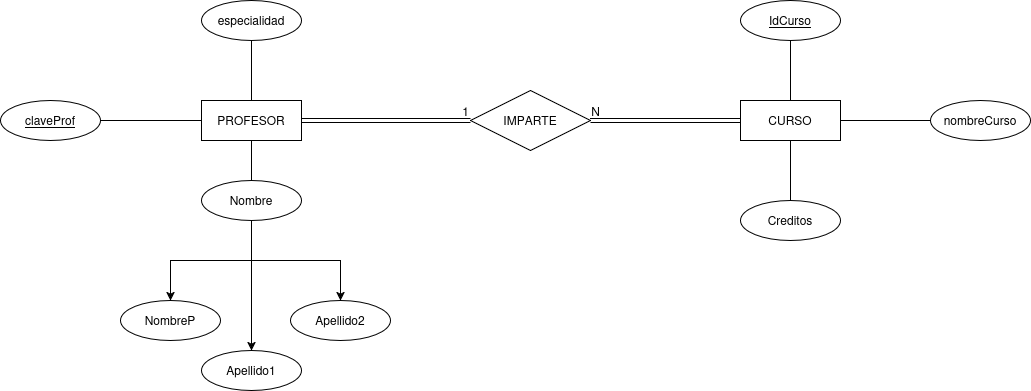

The diagram above was exported from draw.io. Its source (the exported page's mxGraphModel, read from the mxfile embedded in the PNG):
<mxGraphModel dx="1746" dy="497" grid="1" gridSize="10" guides="1" tooltips="1" connect="1" arrows="1" fold="1" page="1" pageScale="1" pageWidth="850" pageHeight="1100" math="0" shadow="0">
  <root>
    <mxCell id="0" />
    <mxCell id="1" parent="0" />
    <mxCell id="GPi6xcCzpbe80ibaNCkJ-1" parent="1" style="whiteSpace=wrap;html=1;align=center;" value="CURSO" vertex="1">
      <mxGeometry height="40" width="100" x="620" y="280" as="geometry" />
    </mxCell>
    <mxCell id="GPi6xcCzpbe80ibaNCkJ-2" parent="1" style="whiteSpace=wrap;html=1;align=center;" value="PROFESOR" vertex="1">
      <mxGeometry height="40" width="100" x="81" y="280" as="geometry" />
    </mxCell>
    <mxCell id="GPi6xcCzpbe80ibaNCkJ-3" parent="1" style="shape=rhombus;perimeter=rhombusPerimeter;whiteSpace=wrap;html=1;align=center;" value="IMPARTE" vertex="1">
      <mxGeometry height="60" width="120" x="350" y="270" as="geometry" />
    </mxCell>
    <mxCell id="GPi6xcCzpbe80ibaNCkJ-12" parent="1" style="ellipse;whiteSpace=wrap;html=1;align=center;" value="especialidad" vertex="1">
      <mxGeometry height="40" width="100" x="81" y="180" as="geometry" />
    </mxCell>
    <mxCell id="GPi6xcCzpbe80ibaNCkJ-13" parent="1" style="ellipse;whiteSpace=wrap;html=1;align=center;fontStyle=4;" value="claveProf" vertex="1">
      <mxGeometry height="40" width="100" x="-120" y="280" as="geometry" />
    </mxCell>
    <mxCell id="GPi6xcCzpbe80ibaNCkJ-14" edge="1" parent="1" source="GPi6xcCzpbe80ibaNCkJ-13" style="endArrow=none;html=1;rounded=0;entryX=0;entryY=0.5;entryDx=0;entryDy=0;exitX=1;exitY=0.5;exitDx=0;exitDy=0;" target="GPi6xcCzpbe80ibaNCkJ-2" value="">
      <mxGeometry relative="1" as="geometry">
        <mxPoint y="220" as="sourcePoint" />
        <mxPoint x="160" y="220" as="targetPoint" />
      </mxGeometry>
    </mxCell>
    <mxCell id="GPi6xcCzpbe80ibaNCkJ-15" edge="1" parent="1" source="GPi6xcCzpbe80ibaNCkJ-12" style="endArrow=none;html=1;rounded=0;entryX=0.5;entryY=0;entryDx=0;entryDy=0;exitX=0.5;exitY=1;exitDx=0;exitDy=0;exitPerimeter=0;" target="GPi6xcCzpbe80ibaNCkJ-2" value="">
      <mxGeometry relative="1" as="geometry">
        <mxPoint x="180" y="210" as="sourcePoint" />
        <mxPoint x="260" y="270" as="targetPoint" />
      </mxGeometry>
    </mxCell>
    <mxCell id="GPi6xcCzpbe80ibaNCkJ-24" edge="1" parent="1" source="GPi6xcCzpbe80ibaNCkJ-18" style="edgeStyle=orthogonalEdgeStyle;rounded=0;orthogonalLoop=1;jettySize=auto;html=1;" target="GPi6xcCzpbe80ibaNCkJ-23" value="">
      <mxGeometry relative="1" as="geometry" />
    </mxCell>
    <mxCell id="GPi6xcCzpbe80ibaNCkJ-28" edge="1" parent="1" style="edgeStyle=orthogonalEdgeStyle;rounded=0;orthogonalLoop=1;jettySize=auto;html=1;" target="GPi6xcCzpbe80ibaNCkJ-27" value="">
      <mxGeometry relative="1" as="geometry">
        <mxPoint x="131" y="440" as="sourcePoint" />
      </mxGeometry>
    </mxCell>
    <mxCell id="GPi6xcCzpbe80ibaNCkJ-30" edge="1" parent="1" source="GPi6xcCzpbe80ibaNCkJ-18" style="edgeStyle=orthogonalEdgeStyle;rounded=0;orthogonalLoop=1;jettySize=auto;html=1;endArrow=classic;endFill=1;" target="GPi6xcCzpbe80ibaNCkJ-29" value="">
      <mxGeometry relative="1" as="geometry" />
    </mxCell>
    <mxCell id="GPi6xcCzpbe80ibaNCkJ-18" parent="1" style="ellipse;whiteSpace=wrap;html=1;align=center;" value="Nombre" vertex="1">
      <mxGeometry height="40" width="100" x="81" y="360" as="geometry" />
    </mxCell>
    <mxCell id="GPi6xcCzpbe80ibaNCkJ-19" edge="1" parent="1" source="GPi6xcCzpbe80ibaNCkJ-18" style="endArrow=none;html=1;rounded=0;entryX=0.5;entryY=1;entryDx=0;entryDy=0;exitX=0.5;exitY=0;exitDx=0;exitDy=0;" target="GPi6xcCzpbe80ibaNCkJ-2" value="">
      <mxGeometry relative="1" as="geometry">
        <mxPoint x="260" y="460" as="sourcePoint" />
        <mxPoint x="340" y="520" as="targetPoint" />
      </mxGeometry>
    </mxCell>
    <mxCell id="GPi6xcCzpbe80ibaNCkJ-23" parent="1" style="ellipse;whiteSpace=wrap;html=1;align=center;" value="NombreP" vertex="1">
      <mxGeometry height="40" width="100" y="480" as="geometry" />
    </mxCell>
    <mxCell id="GPi6xcCzpbe80ibaNCkJ-27" parent="1" style="ellipse;whiteSpace=wrap;html=1;align=center;" value="Apellido2" vertex="1">
      <mxGeometry height="40" width="100" x="170" y="480" as="geometry" />
    </mxCell>
    <mxCell id="GPi6xcCzpbe80ibaNCkJ-29" parent="1" style="ellipse;whiteSpace=wrap;html=1;align=center;" value="Apellido1" vertex="1">
      <mxGeometry height="40" width="100" x="81" y="530" as="geometry" />
    </mxCell>
    <mxCell id="GPi6xcCzpbe80ibaNCkJ-37" parent="1" style="ellipse;whiteSpace=wrap;html=1;align=center;" value="nombreCurso" vertex="1">
      <mxGeometry height="40" width="100" x="810" y="280" as="geometry" />
    </mxCell>
    <mxCell id="GPi6xcCzpbe80ibaNCkJ-38" parent="1" style="ellipse;whiteSpace=wrap;html=1;align=center;" value="Creditos" vertex="1">
      <mxGeometry height="40" width="100" x="620" y="380" as="geometry" />
    </mxCell>
    <mxCell id="GPi6xcCzpbe80ibaNCkJ-39" edge="1" parent="1" source="GPi6xcCzpbe80ibaNCkJ-1" style="endArrow=none;html=1;rounded=0;entryX=0.5;entryY=0;entryDx=0;entryDy=0;exitX=0.5;exitY=1;exitDx=0;exitDy=0;" target="GPi6xcCzpbe80ibaNCkJ-38" value="">
      <mxGeometry relative="1" as="geometry">
        <mxPoint x="820" y="450" as="sourcePoint" />
        <mxPoint x="900" y="510" as="targetPoint" />
      </mxGeometry>
    </mxCell>
    <mxCell id="GPi6xcCzpbe80ibaNCkJ-40" edge="1" parent="1" source="GPi6xcCzpbe80ibaNCkJ-1" style="endArrow=none;html=1;rounded=0;entryX=0;entryY=0.5;entryDx=0;entryDy=0;exitX=1;exitY=0.5;exitDx=0;exitDy=0;" target="GPi6xcCzpbe80ibaNCkJ-37" value="">
      <mxGeometry relative="1" as="geometry">
        <mxPoint x="810" y="490" as="sourcePoint" />
        <mxPoint x="890" y="550" as="targetPoint" />
      </mxGeometry>
    </mxCell>
    <mxCell id="GPi6xcCzpbe80ibaNCkJ-41" edge="1" parent="1" source="r9wPfv2E4Y5HEFHEsnU--1" style="endArrow=none;html=1;rounded=0;entryX=0.5;entryY=0;entryDx=0;entryDy=0;exitX=0.5;exitY=1;exitDx=0;exitDy=0;" target="GPi6xcCzpbe80ibaNCkJ-1" value="">
      <mxGeometry relative="1" as="geometry">
        <mxPoint x="670" y="200" as="sourcePoint" />
        <mxPoint x="920" y="490" as="targetPoint" />
      </mxGeometry>
    </mxCell>
    <mxCell id="r9wPfv2E4Y5HEFHEsnU--1" parent="1" style="ellipse;whiteSpace=wrap;html=1;align=center;fontStyle=4;" value="IdCurso" vertex="1">
      <mxGeometry height="40" width="100" x="620" y="180" as="geometry" />
    </mxCell>
    <mxCell id="r9wPfv2E4Y5HEFHEsnU--2" edge="1" parent="1" source="GPi6xcCzpbe80ibaNCkJ-2" style="shape=link;html=1;rounded=0;exitX=1;exitY=0.5;exitDx=0;exitDy=0;entryX=0;entryY=0.5;entryDx=0;entryDy=0;" target="GPi6xcCzpbe80ibaNCkJ-3" value="">
      <mxGeometry relative="1" as="geometry">
        <mxPoint x="280" y="370" as="sourcePoint" />
        <mxPoint x="440" y="370" as="targetPoint" />
      </mxGeometry>
    </mxCell>
    <mxCell id="r9wPfv2E4Y5HEFHEsnU--3" connectable="0" parent="r9wPfv2E4Y5HEFHEsnU--2" style="resizable=0;html=1;whiteSpace=wrap;align=right;verticalAlign=bottom;" value="1" vertex="1">
      <mxGeometry relative="1" x="1" as="geometry" />
    </mxCell>
    <mxCell id="r9wPfv2E4Y5HEFHEsnU--6" edge="1" parent="1" source="GPi6xcCzpbe80ibaNCkJ-3" style="shape=link;html=1;rounded=0;exitX=1;exitY=0.5;exitDx=0;exitDy=0;entryX=0;entryY=0.5;entryDx=0;entryDy=0;" target="GPi6xcCzpbe80ibaNCkJ-1" value="">
      <mxGeometry relative="1" as="geometry">
        <mxPoint x="520" y="360" as="sourcePoint" />
        <mxPoint x="680" y="360" as="targetPoint" />
      </mxGeometry>
    </mxCell>
    <mxCell id="r9wPfv2E4Y5HEFHEsnU--7" connectable="0" parent="r9wPfv2E4Y5HEFHEsnU--6" style="resizable=0;html=1;whiteSpace=wrap;align=right;verticalAlign=bottom;" value="N" vertex="1">
      <mxGeometry relative="1" x="1" as="geometry">
        <mxPoint x="-139" as="offset" />
      </mxGeometry>
    </mxCell>
  </root>
</mxGraphModel>